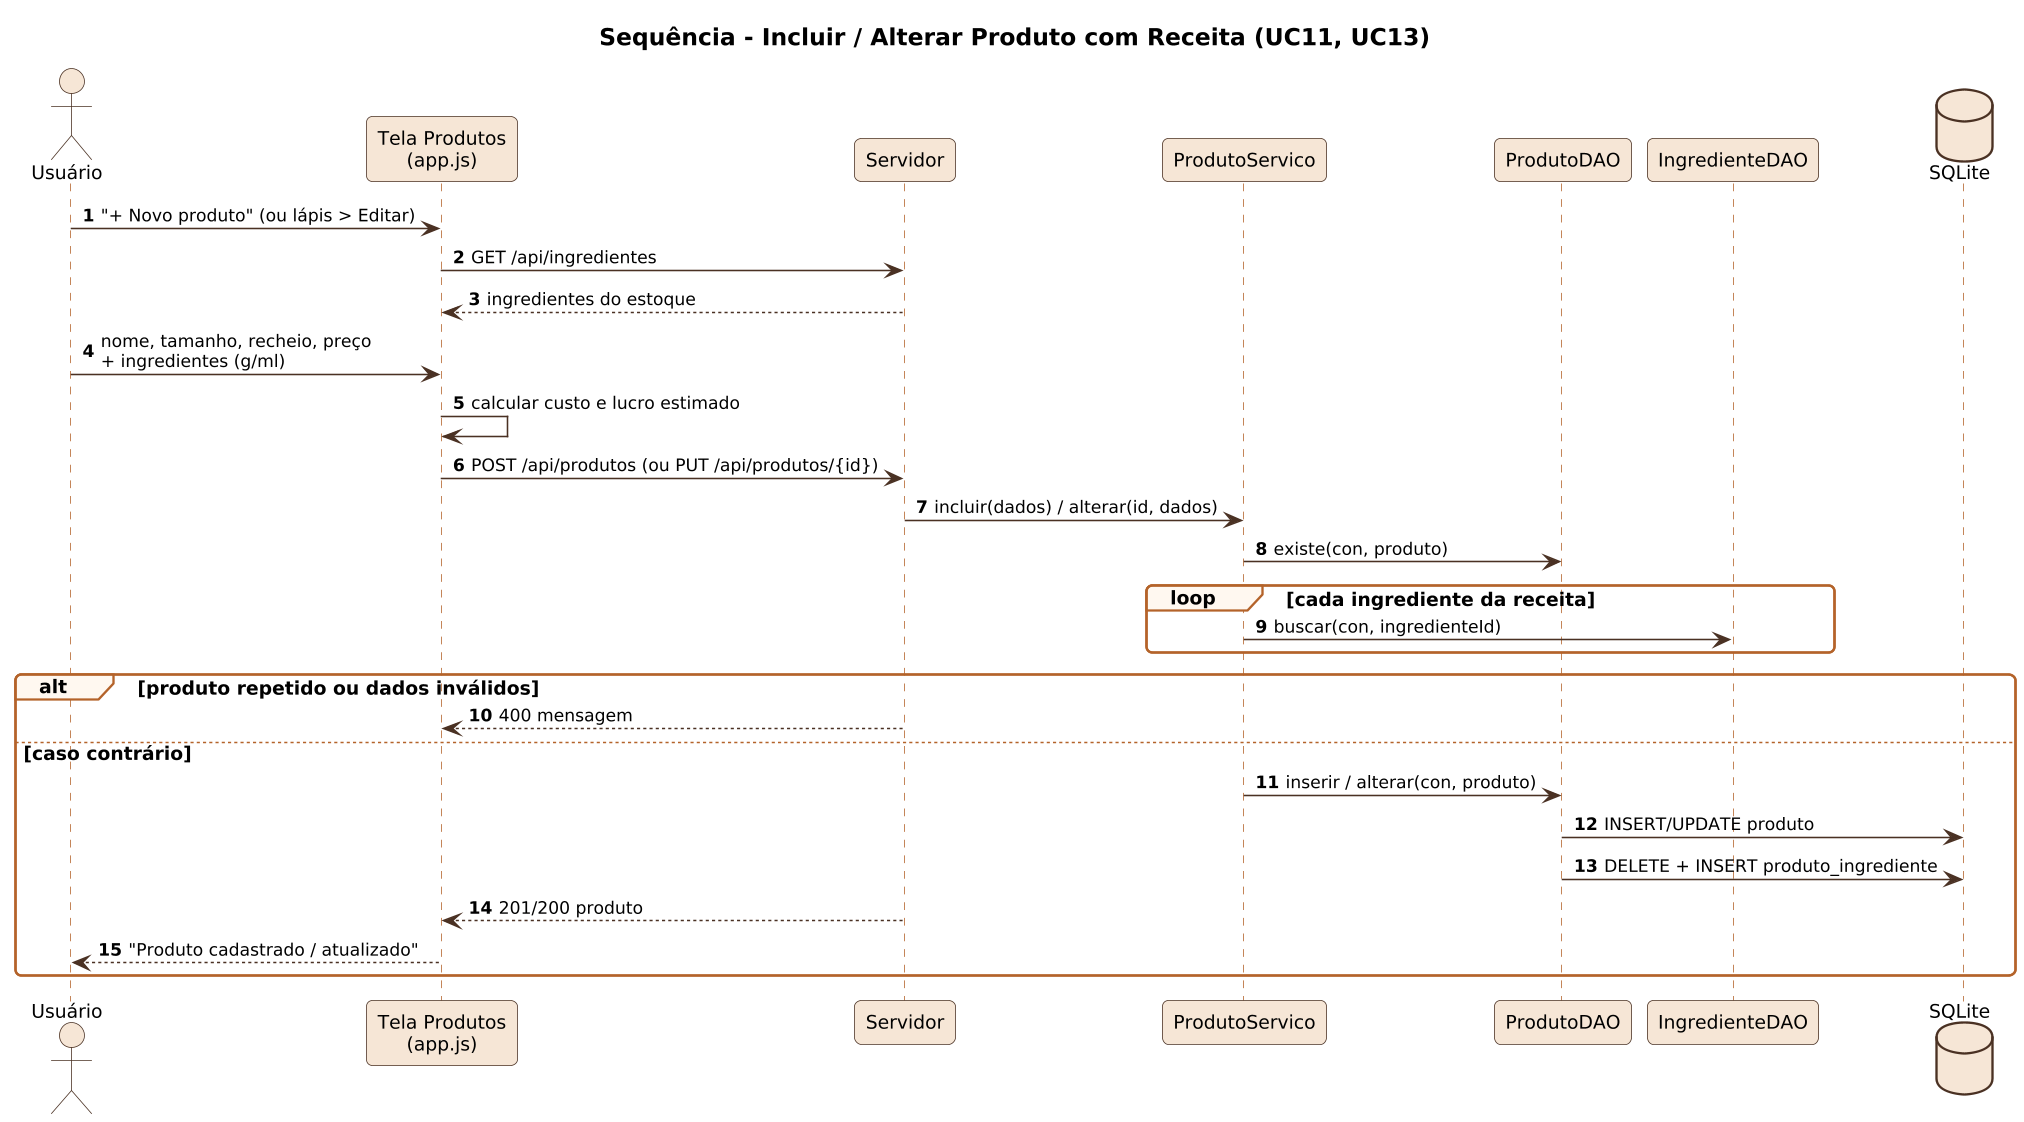

The diagram above was rendered by PlantUML. Its source (embedded in the PNG):
@startuml
!include _seq.iuml
title Sequência - Incluir / Alterar Produto com Receita (UC11, UC13)
actor Usuário as U
participant "Tela Produtos\n(app.js)" as T
participant Servidor as S
participant ProdutoServico as PS
participant ProdutoDAO as PD
participant IngredienteDAO as ID
database SQLite as DB
U -> T : "+ Novo produto" (ou lápis > Editar)
T -> S : GET /api/ingredientes
S --> T : ingredientes do estoque
U -> T : nome, tamanho, recheio, preço\n+ ingredientes (g/ml)
T -> T : calcular custo e lucro estimado
T -> S : POST /api/produtos (ou PUT /api/produtos/{id})
S -> PS : incluir(dados) / alterar(id, dados)
PS -> PD : existe(con, produto)
loop cada ingrediente da receita
  PS -> ID : buscar(con, ingredienteId)
end
alt produto repetido ou dados inválidos
  S --> T : 400 mensagem
else caso contrário
  PS -> PD : inserir / alterar(con, produto)
  PD -> DB : INSERT/UPDATE produto
  PD -> DB : DELETE + INSERT produto_ingrediente
  S --> T : 201/200 produto
  T --> U : "Produto cadastrado / atualizado"
end
@enduml